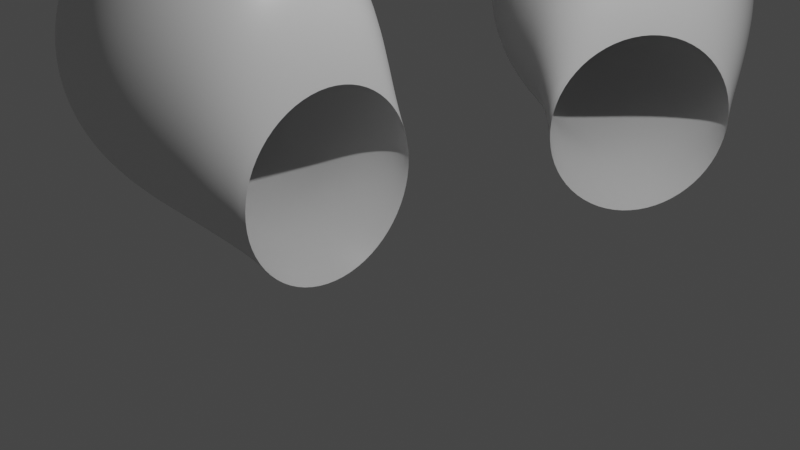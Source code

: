 # Source: tattahs.blend  (saved by Blender 2.83.15; exported with 4.5.12 LTS)
import bpy
from mathutils import Matrix  # noqa: F401  (used for matrix-valued properties, if any)

bpy.ops.wm.read_factory_settings(use_empty=True)
scene = bpy.context.scene
scene.name = 'Scene'

# ---- collections
col_collection = bpy.data.collections.new('Collection'); scene.collection.children.link(col_collection)
col_tattahs = bpy.data.collections.new('Tattahs'); scene.collection.children.link(col_tattahs)

# ---- materials (node trees are filled in below, after node groups)
mat_material = bpy.data.materials.new('Material')
mat_material.alpha_threshold = 0.0
mat_material.use_transparent_shadow = False
mat_material.line_color = (0.0, 0.0, 0.0, 1.0)

# ---- material node trees
mat_material.use_nodes = True; mat_material.node_tree.nodes.clear()
_N = mat_material.node_tree.nodes; _L = mat_material.node_tree.links
n0 = _N.new('ShaderNodeOutputMaterial'); n0.name = 'Material Output'; n0.location = (300, 300)
n1 = _N.new('ShaderNodeBsdfPrincipled'); n1.name = 'Principled BSDF'; n1.location = (10, 300)
n1.distribution = 'GGX'
n1.subsurface_method = 'BURLEY'
n1.inputs[2].default_value = 0.4
n1.inputs[3].default_value = 1.45
n1.inputs[27].default_value = (0.0, 0.0, 0.0, 1.0)
n1.inputs[28].default_value = 1.0
_L.new(n1.outputs[0], n0.inputs[0])
n0.is_active_output = True

# ---- world
world_world = bpy.data.worlds.new('World'); scene.world = world_world
world_world.use_nodes = True; world_world.node_tree.nodes.clear()
_N = world_world.node_tree.nodes; _L = world_world.node_tree.links
n0 = _N.new('ShaderNodeOutputWorld'); n0.name = 'World Output'; n0.location = (300, 300)
n1 = _N.new('ShaderNodeBackground'); n1.name = 'Background'; n1.location = (10, 300)
n1.inputs[0].default_value = (0.05088, 0.05088, 0.05088, 1.0)
_L.new(n1.outputs[0], n0.inputs[0])
n0.is_active_output = True
world_world.color = (0.05088, 0.05088, 0.05088)
world_world.use_sun_shadow = False
world_world.sun_shadow_jitter_overblur = 0.0

# ---- cameras
cam_camera = bpy.data.cameras.new('Camera')
cam_camera.clip_end = 100.0
cam_camera.ortho_scale = 7.314

# ---- lights
light_light = bpy.data.lights.new('Light', 'POINT')
light_light.transmission_factor = 0.0
light_light.energy = 1000.0
light_light.shadow_soft_size = 0.1
light_light.shadow_maximum_resolution = 0.006
light_light.use_absolute_resolution = True

# ---- meshes
me_cube = bpy.data.meshes.new('Cube')
me_cube.from_pydata([(-1.701, 1.28, 0.8367), (-1.771, 1.124, 0.2263), (-1.849, -0.7459, -0.7063), (-1.874, -0.1948, -0.805), (-1.041, 0.8054, 0.8343), (-1.041, 0.8282, -0.82), (-1.043, -0.849, 0.8115), (-1.043, -0.8261, -0.8428), (-1.041, 0.4522, -1.079), (-1.042, 0.005746, -1.174), (-1.043, -0.4431, -1.091), (-1.041, 1.077, -0.437), (-1.041, 1.159, 0.01189), (-1.041, 1.064, 0.4583), (-1.043, -0.4729, 1.07), (-1.042, -0.02652, 1.166), (-1.042, 0.4224, 1.083), (-1.044, -1.097, 0.4285), (-1.044, -1.18, -0.02037), (-1.044, -1.085, -0.4668), (-1.86, 0.3451, -0.6496), (-1.793, -1.208, -0.365), (-1.519, -1.225, 1.961), (-1.823, 0.7985, -0.2866), (-1.528, 0.939, 2.051), (-1.615, 1.223, 1.476), (-1.462, -0.7551, 2.385), (-1.436, -0.1607, 2.57), (-1.46, 0.449, 2.449), (-1.584, -1.52, 1.392), (-1.653, -1.617, 0.7635), (-1.724, -1.51, 0.1521), (-2.826, 1.485, 1.188), (-2.785, 1.33, 0.4971), (-2.751, -0.8625, -0.477), (-2.746, -0.2262, -0.5932), (-2.747, 0.4066, -0.4554), (-2.761, -1.419, -0.1178), (-2.901, -1.554, 2.51), (-2.758, 0.9515, -0.07632), (-2.924, 1.035, 2.541), (-2.876, 1.388, 1.903), (-2.941, -0.9774, 2.974), (-2.963, -0.2612, 3.148), (-2.957, 0.4559, 2.99), (-2.855, -1.903, 1.859), (-2.813, -1.988, 1.134), (-2.781, -1.815, 0.4439), (-3.994, 0.974, 1.018), (-3.934, 0.8899, 0.5276), (-3.844, -0.7001, -0.1896), (-3.835, -0.229, -0.2842), (-3.849, 0.2407, -0.1799), (-3.875, -1.097, 0.08735), (-4.101, -1.121, 1.89), (-3.883, 0.6333, 0.1069), (-4.11, 0.6078, 1.916), (-4.056, 0.876, 1.504), (-4.142, -0.7309, 2.175), (-4.158, -0.263, 2.281), (-4.147, 0.2082, 2.19), (-4.045, -1.376, 1.471), (-3.982, -1.459, 0.9842), (-3.923, -1.362, 0.4994), (-1.292, -0.9406, -0.657), (-1.536, -1.081, -0.5012), (-1.248, -1.2, -0.2393), (-1.467, -1.355, -0.03025), (-1.203, -1.28, 0.2532), (-1.397, -1.441, 0.5233), (-1.167, -1.177, 0.7445), (-1.334, -1.333, 1.081), (-1.14, -0.9134, 1.166), (-1.278, -1.05, 1.571), (-1.118, -0.5265, 1.458), (-1.231, -0.627, 1.921), (-1.106, -0.06845, 1.572), (-1.206, -0.114, 2.067), (-1.11, 0.3948, 1.487), (-1.22, 0.4089, 1.97), (-1.132, 0.7936, 1.215), (-1.271, 0.8494, 1.646), (-1.174, 1.066, 0.7999), (-1.352, 1.132, 1.157), (-1.236, 1.158, 0.3056), (-1.446, 1.208, 0.5908), (-1.288, 1.049, -0.1854), (-1.523, 1.072, 0.03934), (-1.319, 0.7763, -0.6004), (-1.573, 0.7712, -0.425), (-1.337, 0.3871, -0.8894), (-1.605, 0.3528, -0.7544), (-1.341, -0.07359, -1.01), (-1.614, -0.1445, -0.8978), (-1.589, -0.6534, -0.8108), (-1.326, -0.5425, -0.9297), (-4.4, -0.2665, 1.937), (-4.391, 0.1093, 1.864), (-4.365, 0.4304, 1.648), (-4.322, 0.647, 1.319), (-4.274, 0.7308, 0.928), (-4.226, 0.6676, 0.5303), (-4.187, 0.4649, 0.1842), (-4.159, 0.1457, -0.05266), (-4.148, -0.2391, -0.141), (-4.153, -0.6261, -0.06287), (-4.177, -0.9509, 0.1653), (-4.214, -1.162, 0.5056), (-4.261, -1.235, 0.9011), (-4.31, -1.162, 1.294), (-4.356, -0.9548, 1.629), (-4.387, -0.64, 1.854), (-1.85, -0.2044, 2.97), (-2.396, -0.2407, 3.17), (-1.875, 0.4864, 2.822), (-2.408, 0.4894, 3.007), (-1.92, 1.025, 2.361), (-2.41, 1.064, 2.53), (-1.971, 1.323, 1.718), (-2.404, 1.393, 1.866), (-2.017, 1.377, 1.021), (-2.396, 1.467, 1.14), (-2.056, 1.212, 0.3607), (-2.393, 1.302, 0.4488), (-2.092, 0.8606, -0.1912), (-2.401, 0.9282, -0.126), (-2.124, 0.3657, -0.5734), (-2.416, 0.3956, -0.5125), (-2.139, -0.2195, -0.7281), (-2.425, -0.2267, -0.659), (-2.419, -0.855, -0.5449), (-2.122, -0.8134, -0.6198), (-2.077, -1.319, -0.26), (-2.398, -1.4, -0.1805), (-2.023, -1.66, 0.2906), (-2.376, -1.781, 0.3868), (-1.972, -1.798, 0.9513), (-2.363, -1.945, 1.079), (-1.925, -1.712, 1.642), (-2.359, -1.864, 1.808), (-1.884, -1.401, 2.278), (-2.365, -1.529, 2.476), (-1.855, -0.8802, 2.761), (-2.379, -0.9634, 2.97), (-3.463, -0.2659, 2.959), (-3.852, -0.263, 2.662), (-3.446, 0.3972, 2.819), (-3.836, 0.3161, 2.546), (-3.398, 0.9443, 2.419), (-3.79, 0.8023, 2.205), (-3.331, 1.293, 1.836), (-3.724, 1.122, 1.698), (-3.259, 1.402, 1.168), (-3.65, 1.231, 1.107), (-3.193, 1.265, 0.5147), (-3.58, 1.119, 0.5188), (-3.142, 0.9075, -0.03165), (-3.521, 0.8046, 0.02072), (-3.11, 0.3854, -0.3935), (-3.482, 0.3335, -0.3134), (-3.1, -0.2235, -0.5235), (-3.468, -0.2224, -0.4338), (-3.481, -0.7794, -0.3243), (-3.112, -0.8345, -0.4085), (-3.145, -1.365, -0.06304), (-3.519, -1.255, -0.002782), (-3.195, -1.739, 0.4704), (-3.576, -1.582, 0.4836), (-3.26, -1.898, 1.121), (-3.647, -1.71, 1.065), (-3.33, -1.808, 1.796), (-3.721, -1.619, 1.658), (-3.396, -1.472, 2.392), (-3.788, -1.316, 2.175), (-3.444, -0.9286, 2.807), (-3.835, -0.8391, 2.53), (-4.849, 0.09347, 1.171), (-4.875, -0.3032, 1.32), (-4.857, -0.6903, 1.147), (-4.794, 0.2674, 0.7881), (-4.743, 0.1167, 0.3946), (-4.725, -0.2704, 0.2215), (-4.751, -0.6671, 0.3702), (-4.805, -0.841, 0.7534), (-5.011, -0.1116, 0.6973), (-5.009, -0.3363, 0.7046), (-5.086, -0.3378, 0.7081), (-4.998, -0.5479, 0.698), (-4.932, -0.03081, 1.031), (-4.849, -0.01594, 0.4405), (-4.941, -0.6268, 1.015), (-4.858, -0.612, 0.4242), (-4.583, -0.2696, 1.612), (-4.579, 0.01819, 1.559), (-4.557, 0.2632, 1.396), (-4.526, 0.4297, 1.146), (-4.488, 0.4934, 0.8461), (-4.455, 0.4504, 0.5386), (-4.425, 0.2969, 0.2708), (-4.406, 0.05124, 0.08629), (-4.397, -0.2488, 0.01924), (-4.457, -0.7845, 0.2683), (-4.403, -0.5512, 0.07623), (-4.519, -0.9954, 0.8185), (-4.42, -0.8032, 0.2532), (-4.588, -0.7842, 1.359), (-4.448, -0.965, 0.5175), (-4.433, -0.2462, 0.04445), (-4.482, -1.016, 0.8251), (-4.616, -0.2688, 1.583), (-4.521, -0.9594, 1.128), (-4.46, 0.2832, 0.2869), (-4.553, -0.7981, 1.383), (-4.589, 0.2517, 1.374), (-4.521, 0.4768, 0.8417), (-4.577, -0.5563, 1.552), (-4.889, 0.1001, 0.739), (-4.901, -0.7428, 0.716), (-4.984, -0.313, 0.7086), (-4.954, -0.3319, 1.145), (-4.836, -0.3109, 0.3101), (-4.989, -0.4745, 0.5518), (-5.044, -0.1773, 0.8417), (-5.043, -0.4826, 0.835), (-5.067, -0.3278, 0.886), (-4.992, -0.3205, 0.5127), (-4.991, -0.1659, 0.5563), (-4.987, -0.03689, 0.7123), (-5.055, -0.1802, 0.6831), (-4.981, -0.612, 0.7034), (-5.053, -0.4632, 0.6843), (-5.073, -0.1911, 0.7997), (-5.021, -0.1274, 0.9137), (-5.027, -0.1799, 0.5634), (-4.956, -0.1144, 0.5143), (-5.076, -0.4591, 0.7958), (-5.024, -0.5321, 0.8993), (-5.027, -0.4551, 0.5639), (-4.956, -0.5219, 0.504), (-5.037, -0.3322, 0.9898), (-5.102, -0.319, 0.8084), (-4.942, -0.3141, 0.4293), (-5.044, -0.3143, 0.544), (-4.823, 0.2189, 0.9969), (-4.766, 0.2315, 0.5766), (-4.867, -0.08988, 1.285), (-4.729, -0.05959, 0.27), (-4.871, -0.5141, 1.272), (-4.834, -0.8051, 0.9649), (-4.733, -0.4838, 0.2567), (-4.776, -0.7926, 0.5446), (-4.912, 0.06396, 0.8979), (-4.867, 0.07201, 0.5784), (-4.923, -0.7148, 0.8766), (-4.879, -0.7067, 0.5571), (-4.558, 0.4145, 1.132), (-4.488, 0.4336, 0.5449), (-4.611, 0.01219, 1.532), (-4.441, 0.04443, 0.1094), (-4.61, -0.5486, 1.524), (-4.557, -0.941, 1.112), (-4.439, -0.5392, 0.09888), (-4.486, -0.9434, 0.5221), (-5.029, -0.1279, 0.7773), (-4.991, -0.2386, 0.5263), (-5.061, -0.4111, 0.8718), (-4.952, -0.4924, 1.109), (-4.947, -0.1698, 1.118), (-4.843, -0.473, 0.3374), (-4.838, -0.1504, 0.3462), (-4.993, -0.5283, 0.6166), (-5.002, -0.1213, 0.6178), (-5.022, -0.532, 0.7721), (-5.059, -0.2461, 0.8761), (-4.991, -0.4048, 0.5229), (-4.946, -0.205, 0.453), (-5.039, -0.2361, 0.5497), (-5.094, -0.3988, 0.8031), (-5.034, -0.4414, 0.964), (-5.093, -0.2433, 0.8058), (-5.033, -0.222, 0.9718), (-4.946, -0.4253, 0.4464), (-5.038, -0.3947, 0.5505), (-4.969, -0.589, 0.5963), (-5.046, -0.4823, 0.6088), (-5.074, -0.4815, 0.7463), (-5.004, -0.5932, 0.8052), (-5.075, -0.1638, 0.7497), (-5.005, -0.06084, 0.8214), (-5.048, -0.1556, 0.606), (-4.973, -0.05561, 0.607), (-5.067, -0.2534, 0.6732), (-5.115, -0.3196, 0.6902), (-5.068, -0.2514, 0.6893), (-5.111, -0.318, 0.6248), (-5.066, -0.3906, 0.6752), (-5.064, -0.3837, 0.689), (-5.078, -0.2282, 0.6011), (-5.103, -0.4016, 0.7354), (-5.076, -0.4058, 0.6037), (-5.106, -0.2293, 0.7378)], [], [(2, 3, 93, 94), (3, 20, 91, 93), (20, 23, 89, 91), (23, 1, 87, 89), (1, 0, 85, 87), (0, 25, 83, 85), (25, 24, 81, 83), (24, 28, 79, 81), (28, 27, 77, 79), (27, 26, 75, 77), (26, 22, 73, 75), (22, 29, 71, 73), (29, 30, 69, 71), (30, 31, 67, 69), (31, 21, 65, 67), (21, 2, 94, 65), (34, 35, 129, 130), (35, 36, 127, 129), (36, 39, 125, 127), (39, 33, 123, 125), (33, 32, 121, 123), (32, 41, 119, 121), (41, 40, 117, 119), (40, 44, 115, 117), (44, 43, 113, 115), (43, 42, 143, 113), (42, 38, 141, 143), (38, 45, 139, 141), (45, 46, 137, 139), (46, 47, 135, 137), (47, 37, 133, 135), (37, 34, 130, 133), (50, 51, 161, 162), (51, 52, 159, 161), (52, 55, 157, 159), (55, 49, 155, 157), (49, 48, 153, 155), (48, 57, 151, 153), (57, 56, 149, 151), (56, 60, 147, 149), (60, 59, 145, 147), (59, 58, 175, 145), (58, 54, 173, 175), (54, 61, 171, 173), (61, 62, 169, 171), (62, 63, 167, 169), (63, 53, 165, 167), (53, 50, 162, 165), (204, 202, 105, 106), (202, 200, 104, 105), (200, 199, 103, 104), (199, 198, 102, 103), (198, 197, 101, 102), (197, 196, 100, 101), (196, 195, 99, 100), (195, 194, 98, 99), (194, 193, 97, 98), (193, 192, 96, 97), (215, 212, 110, 111), (212, 210, 109, 110), (210, 208, 108, 109), (208, 206, 107, 108), (206, 204, 106, 107), (67, 65, 64, 66), (66, 64, 7, 19), (69, 67, 66, 68), (68, 66, 19, 18), (71, 69, 68, 70), (70, 68, 18, 17), (73, 71, 70, 72), (72, 70, 17, 6), (75, 73, 72, 74), (74, 72, 6, 14), (77, 75, 74, 76), (76, 74, 14, 15), (79, 77, 76, 78), (78, 76, 15, 16), (81, 79, 78, 80), (80, 78, 16, 4), (83, 81, 80, 82), (82, 80, 4, 13), (85, 83, 82, 84), (84, 82, 13, 12), (87, 85, 84, 86), (86, 84, 12, 11), (89, 87, 86, 88), (88, 86, 11, 5), (91, 89, 88, 90), (90, 88, 5, 8), (93, 91, 90, 92), (92, 90, 8, 9), (94, 93, 92, 95), (95, 92, 9, 10), (65, 94, 95, 64), (64, 95, 10, 7), (97, 96, 59, 60), (98, 97, 60, 56), (99, 98, 56, 57), (100, 99, 57, 48), (101, 100, 48, 49), (102, 101, 49, 55), (103, 102, 55, 52), (104, 103, 52, 51), (105, 104, 51, 50), (106, 105, 50, 53), (107, 106, 53, 63), (108, 107, 63, 62), (109, 108, 62, 61), (110, 109, 61, 54), (96, 111, 58, 59), (111, 110, 54, 58), (115, 113, 112, 114), (114, 112, 27, 28), (117, 115, 114, 116), (116, 114, 28, 24), (119, 117, 116, 118), (118, 116, 24, 25), (121, 119, 118, 120), (120, 118, 25, 0), (123, 121, 120, 122), (122, 120, 0, 1), (125, 123, 122, 124), (124, 122, 1, 23), (127, 125, 124, 126), (126, 124, 23, 20), (129, 127, 126, 128), (128, 126, 20, 3), (130, 129, 128, 131), (131, 128, 3, 2), (133, 130, 131, 132), (132, 131, 2, 21), (135, 133, 132, 134), (134, 132, 21, 31), (137, 135, 134, 136), (136, 134, 31, 30), (139, 137, 136, 138), (138, 136, 30, 29), (141, 139, 138, 140), (140, 138, 29, 22), (113, 143, 142, 112), (112, 142, 26, 27), (143, 141, 140, 142), (142, 140, 22, 26), (147, 145, 144, 146), (146, 144, 43, 44), (149, 147, 146, 148), (148, 146, 44, 40), (151, 149, 148, 150), (150, 148, 40, 41), (153, 151, 150, 152), (152, 150, 41, 32), (155, 153, 152, 154), (154, 152, 32, 33), (157, 155, 154, 156), (156, 154, 33, 39), (159, 157, 156, 158), (158, 156, 39, 36), (161, 159, 158, 160), (160, 158, 36, 35), (162, 161, 160, 163), (163, 160, 35, 34), (165, 162, 163, 164), (164, 163, 34, 37), (167, 165, 164, 166), (166, 164, 37, 47), (169, 167, 166, 168), (168, 166, 47, 46), (171, 169, 168, 170), (170, 168, 46, 45), (173, 171, 170, 172), (172, 170, 45, 38), (145, 175, 174, 144), (144, 174, 42, 43), (175, 173, 172, 174), (174, 172, 38, 42), (250, 183, 217, 254), (243, 179, 216, 251), (185, 293, 228, 218), (251, 216, 227, 288), (248, 178, 190, 253), (244, 180, 189, 252), (243, 176, 213, 255), (244, 179, 214, 256), (245, 177, 209, 257), (246, 180, 211, 258), (247, 178, 205, 259), (248, 183, 203, 260), (249, 181, 207, 261), (250, 182, 201, 262), (192, 215, 111, 96), (252, 189, 234, 290), (283, 254, 217, 229), (247, 177, 219, 266), (300, 287, 228, 293), (245, 176, 188, 267), (267, 188, 232, 280), (299, 284, 230, 295), (298, 292, 185, 296), (249, 182, 191, 268), (246, 181, 220, 269), (289, 228, 184, 271), (266, 219, 239, 278), (268, 191, 238, 281), (269, 220, 241, 275), (253, 190, 236, 286), (185, 218, 230, 296), (297, 276, 242, 294), (186, 295, 230, 218), (264, 225, 242, 276), (265, 223, 236, 278), (273, 224, 239, 280), (274, 221, 237, 282), (270, 187, 230, 284), (272, 187, 229, 286), (263, 222, 232, 288), (271, 184, 227, 290), (186, 218, 228, 291), (287, 231, 222, 263), (285, 230, 187, 272), (283, 229, 187, 270), (281, 238, 221, 274), (279, 240, 224, 273), (277, 235, 223, 265), (275, 241, 225, 264), (234, 275, 264, 226), (240, 277, 265, 224), (231, 279, 273, 222), (241, 281, 274, 225), (238, 283, 270, 221), (235, 285, 272, 223), (228, 287, 263, 184), (226, 271, 290, 234), (184, 263, 288, 227), (223, 272, 286, 236), (221, 270, 284, 237), (225, 274, 282, 242), (222, 273, 280, 232), (224, 265, 278, 239), (226, 264, 276, 233), (291, 297, 294, 186), (228, 289, 297, 291), (289, 233, 276, 297), (217, 253, 286, 229), (189, 269, 275, 234), (220, 268, 281, 241), (190, 266, 278, 236), (233, 289, 271, 226), (180, 246, 269, 189), (181, 249, 268, 220), (285, 298, 296, 230), (235, 277, 298, 285), (277, 240, 292, 298), (294, 299, 295, 186), (242, 282, 299, 294), (282, 237, 284, 299), (219, 267, 280, 239), (177, 245, 267, 219), (292, 300, 293, 185), (240, 279, 300, 292), (279, 231, 287, 300), (178, 247, 266, 190), (238, 191, 254, 283), (216, 252, 290, 227), (183, 250, 262, 203), (182, 249, 261, 201), (178, 248, 260, 205), (177, 247, 259, 209), (181, 246, 258, 207), (176, 245, 257, 213), (180, 244, 256, 211), (179, 243, 255, 214), (179, 244, 252, 216), (183, 248, 253, 217), (188, 251, 288, 232), (176, 243, 251, 188), (182, 250, 254, 191), (257, 209, 192, 193), (213, 257, 193, 194), (255, 213, 194, 195), (214, 255, 195, 196), (256, 214, 196, 197), (211, 256, 197, 198), (258, 211, 198, 199), (207, 258, 199, 200), (261, 207, 200, 202), (201, 261, 202, 204), (262, 201, 204, 206), (203, 262, 206, 208), (260, 203, 208, 210), (205, 260, 210, 212), (259, 205, 212, 215), (209, 259, 215, 192)])
me_cube.polygons.foreach_set('use_smooth', [True] * 292)
_uv = me_cube.uv_layers.new(name='UVMap')
_uv.uv.foreach_set('vector', [0.0, 0.0, 0.0, 0.0, 0.0, 0.0, 0.0, 0.0, 0.0, 0.0, 0.0, 0.0, 0.0, 0.0, 0.0, 0.0, 0.0, 0.0, 0.0, 0.0, 0.0, 0.0, 0.0, 0.0, 0.0, 0.0, 0.0, 0.0, 0.0, 0.0, 0.0, 0.0, 0.0, 0.0, 0.0, 0.0, 0.0, 0.0, 0.0, 0.0, 0.0, 0.0, 0.0, 0.0, 0.0, 0.0, 0.0, 0.0, 0.0, 0.0, 0.0, 0.0, 0.0, 0.0, 0.0, 0.0, 0.0, 0.0, 0.0, 0.0, 0.0, 0.0, 0.0, 0.0, 0.0, 0.0, 0.0, 0.0, 0.0, 0.0, 0.0, 0.0, 0.0, 0.0, 0.0, 0.0, 0.0, 0.0, 0.0, 0.0, 0.0, 0.0, 0.0, 0.0, 0.0, 0.0, 0.0, 0.0, 0.0, 0.0, 0.0, 0.0, 0.0, 0.0, 0.0, 0.0, 0.0, 0.0, 0.0, 0.0, 0.0, 0.0, 0.0, 0.0, 0.0, 0.0, 0.0, 0.0, 0.0, 0.0, 0.0, 0.0, 0.0, 0.0, 0.0, 0.0, 0.0, 0.0, 0.0, 0.0, 0.0, 0.0, 0.0, 0.0, 0.0, 0.0, 0.0, 0.0, 0.0, 0.0, 0.0, 0.0, 0.0, 0.0, 0.0, 0.0, 0.0, 0.0, 0.0, 0.0, 0.0, 0.0, 0.0, 0.0, 0.0, 0.0, 0.0, 0.0, 0.0, 0.0, 0.0, 0.0, 0.0, 0.0, 0.0, 0.0, 0.0, 0.0, 0.0, 0.0, 0.0, 0.0, 0.0, 0.0, 0.0, 0.0, 0.0, 0.0, 0.0, 0.0, 0.0, 0.0, 0.0, 0.0, 0.0, 0.0, 0.0, 0.0, 0.0, 0.0, 0.0, 0.0, 0.0, 0.0, 0.0, 0.0, 0.0, 0.0, 0.0, 0.0, 0.0, 0.0, 0.0, 0.0, 0.0, 0.0, 0.0, 0.0, 0.0, 0.0, 0.0, 0.0, 0.0, 0.0, 0.0, 0.0, 0.0, 0.0, 0.0, 0.0, 0.0, 0.0, 0.0, 0.0, 0.0, 0.0, 0.0, 0.0, 0.0, 0.0, 0.0, 0.0, 0.0, 0.0, 0.0, 0.0, 0.0, 0.0, 0.0, 0.0, 0.0, 0.0, 0.0, 0.0, 0.0, 0.0, 0.0, 0.0, 0.0, 0.0, 0.0, 0.0, 0.0, 0.0, 0.0, 0.0, 0.0, 0.0, 0.0, 0.0, 0.0, 0.0, 0.0, 0.0, 0.0, 0.0, 0.0, 0.0, 0.0, 0.0, 0.0, 0.0, 0.0, 0.0, 0.0, 0.0, 0.0, 0.0, 0.0, 0.0, 0.0, 0.0, 0.0, 0.0, 0.0, 0.0, 0.0, 0.0, 0.0, 0.0, 0.0, 0.0, 0.0, 0.0, 0.0, 0.0, 0.0, 0.0, 0.0, 0.0, 0.0, 0.0, 0.0, 0.0, 0.0, 0.0, 0.0, 0.0, 0.0, 0.0, 0.0, 0.0, 0.0, 0.0, 0.0, 0.0, 0.0, 0.0, 0.0, 0.0, 0.0, 0.0, 0.0, 0.0, 0.0, 0.0, 0.0, 0.0, 0.0, 0.0, 0.0, 0.0, 0.0, 0.0, 0.0, 0.0, 0.0, 0.0, 0.0, 0.0, 0.0, 0.0, 0.0, 0.0, 0.0, 0.0, 0.0, 0.0, 0.0, 0.0, 0.0, 0.0, 0.0, 0.0, 0.0, 0.0, 0.0, 0.0, 0.0, 0.0, 0.0, 0.0, 0.0, 0.0, 0.0, 0.0, 0.0, 0.0, 0.0, 0.0, 0.0, 0.0, 0.0, 0.0, 0.0, 0.0, 0.0, 0.0, 0.0, 0.0, 0.0, 0.0, 0.0, 0.0, 0.0, 0.0, 0.0, 0.0, 0.0, 0.0, 0.0, 0.0, 0.0, 0.0, 0.0, 0.0, 0.0, 0.0, 0.0, 0.0, 0.0, 0.0, 0.0, 0.0, 0.0, 0.0, 0.0, 0.0, 0.0, 0.0, 0.0, 0.0, 0.0, 0.0, 0.0, 0.0, 0.0, 0.0, 0.0, 0.0, 0.0, 0.0, 0.0, 0.0, 0.0, 0.0, 0.0, 0.0, 0.0, 0.0, 0.0, 0.0, 0.0, 0.0, 0.0, 0.0, 0.0, 0.0, 0.0, 0.0, 0.0, 0.0, 0.0, 0.0, 0.0, 0.0, 0.0, 0.0, 0.0, 0.0, 0.0, 0.0, 0.0, 0.0, 0.0, 0.0, 0.0, 0.0, 0.0, 0.0, 0.0, 0.0, 0.0, 0.0, 0.0, 0.0, 0.0, 0.0, 0.0, 0.0, 0.0, 0.0, 0.0, 0.0, 0.0, 0.0, 0.0, 0.0, 0.0, 0.0, 0.0, 0.0, 0.0, 0.0, 0.0, 0.0, 0.0, 0.0, 0.0, 0.0, 0.0, 0.0, 0.0, 0.0, 0.0, 0.0, 0.0, 0.0, 0.0, 0.0, 0.0, 0.0, 0.0, 0.0, 0.0, 0.0, 0.0, 0.0, 0.0, 0.0, 0.0, 0.0, 0.0, 0.0, 0.0, 0.0, 0.0, 0.0, 0.0, 0.0, 0.0, 0.0, 0.0, 0.0, 0.0, 0.0, 0.0, 0.0, 0.0, 0.0, 0.0, 0.0, 0.0, 0.0, 0.0, 0.0, 0.0, 0.0, 0.0, 0.0, 0.0, 0.0, 0.0, 0.0, 0.0, 0.0, 0.0, 0.0, 0.0, 0.0, 0.0, 0.0, 0.0, 0.0, 0.0, 0.0, 0.0, 0.0, 0.0, 0.0, 0.0, 0.0, 0.0, 0.0, 0.0, 0.0, 0.0, 0.0, 0.0, 0.0, 0.0, 0.0, 0.0, 0.0, 0.0, 0.0, 0.0, 0.0, 0.0, 0.0, 0.0, 0.0, 0.0, 0.0, 0.0, 0.0, 0.0, 0.0, 0.0, 0.0, 0.0, 0.0, 0.0, 0.0, 0.0, 0.0, 0.0, 0.0, 0.0, 0.0, 0.0, 0.0, 0.0, 0.0, 0.0, 0.0, 0.0, 0.0, 0.0, 0.0, 0.0, 0.0, 0.0, 0.0, 0.0, 0.0, 0.0, 0.0, 0.0, 0.0, 0.0, 0.0, 0.0, 0.0, 0.0, 0.0, 0.0, 0.0, 0.0, 0.0, 0.0, 0.0, 0.0, 0.0, 0.0, 0.0, 0.0, 0.0, 0.0, 0.0, 0.0, 0.0, 0.0, 0.0, 0.0, 0.0, 0.0, 0.0, 0.0, 0.0, 0.0, 0.0, 0.0, 0.0, 0.0, 0.0, 0.0, 0.0, 0.0, 0.0, 0.0, 0.0, 0.0, 0.0, 0.0, 0.0, 0.0, 0.0, 0.0, 0.0, 0.0, 0.0, 0.0, 0.0, 0.0, 0.0, 0.0, 0.0, 0.0, 0.0, 0.0, 0.0, 0.0, 0.0, 0.0, 0.0, 0.0, 0.0, 0.0, 0.0, 0.0, 0.0, 0.0, 0.0, 0.0, 0.0, 0.0, 0.0, 0.0, 0.0, 0.0, 0.0, 0.0, 0.0, 0.0, 0.0, 0.0, 0.0, 0.0, 0.0, 0.0, 0.0, 0.0, 0.0, 0.0, 0.0, 0.0, 0.0, 0.0, 0.0, 0.0, 0.0, 0.0, 0.0, 0.0, 0.0, 0.0, 0.0, 0.0, 0.0, 0.0, 0.0, 0.0, 0.0, 0.0, 0.0, 0.0, 0.0, 0.0, 0.0, 0.0, 0.0, 0.0, 0.0, 0.0, 0.0, 0.0, 0.0, 0.0, 0.0, 0.0, 0.0, 0.0, 0.0, 0.0, 0.0, 0.0, 0.0, 0.0, 0.0, 0.0, 0.0, 0.0, 0.0, 0.0, 0.0, 0.0, 0.0, 0.0, 0.0, 0.0, 0.0, 0.0, 0.0, 0.0, 0.0, 0.0, 0.0, 0.0, 0.0, 0.0, 0.0, 0.0, 0.0, 0.0, 0.0, 0.0, 0.0, 0.0, 0.0, 0.0, 0.0, 0.0, 0.0, 0.0, 0.0, 0.0, 0.0, 0.0, 0.0, 0.0, 0.0, 0.0, 0.0, 0.0, 0.0, 0.0, 0.0, 0.0, 0.0, 0.0, 0.0, 0.0, 0.0, 0.0, 0.0, 0.0, 0.0, 0.0, 0.0, 0.0, 0.0, 0.0, 0.0, 0.0, 0.0, 0.0, 0.0, 0.0, 0.0, 0.0, 0.0, 0.0, 0.0, 0.0, 0.0, 0.0, 0.0, 0.0, 0.0, 0.0, 0.0, 0.0, 0.0, 0.0, 0.0, 0.0, 0.0, 0.0, 0.0, 0.0, 0.0, 0.0, 0.0, 0.0, 0.0, 0.0, 0.0, 0.0, 0.0, 0.0, 0.0, 0.0, 0.0, 0.0, 0.0, 0.0, 0.0, 0.0, 0.0, 0.0, 0.0, 0.0, 0.0, 0.0, 0.0, 0.0, 0.0, 0.0, 0.0, 0.0, 0.0, 0.0, 0.0, 0.0, 0.0, 0.0, 0.0, 0.0, 0.0, 0.0, 0.0, 0.0, 0.0, 0.0, 0.0, 0.0, 0.0, 0.0, 0.0, 0.0, 0.0, 0.0, 0.0, 0.0, 0.0, 0.0, 0.0, 0.0, 0.0, 0.0, 0.0, 0.0, 0.0, 0.0, 0.0, 0.0, 0.0, 0.0, 0.0, 0.0, 0.0, 0.0, 0.0, 0.0, 0.0, 0.0, 0.0, 0.0, 0.0, 0.0, 0.0, 0.0, 0.0, 0.0, 0.0, 0.0, 0.0, 0.0, 0.0, 0.0, 0.0, 0.0, 0.0, 0.0, 0.0, 0.0, 0.0, 0.0, 0.0, 0.0, 0.0, 0.0, 0.0, 0.0, 0.0, 0.0, 0.0, 0.0, 0.0, 0.0, 0.0, 0.0, 0.0, 0.0, 0.0, 0.0, 0.0, 0.0, 0.0, 0.0, 0.0, 0.0, 0.0, 0.0, 0.0, 0.0, 0.0, 0.0, 0.0, 0.0, 0.0, 0.0, 0.0, 0.0, 0.0, 0.0, 0.0, 0.0, 0.0, 0.0, 0.0, 0.0, 0.0, 0.0, 0.0, 0.0, 0.0, 0.0, 0.0, 0.0, 0.0, 0.0, 0.0, 0.0, 0.0, 0.0, 0.0, 0.0, 0.0, 0.0, 0.0, 0.0, 0.0, 0.0, 0.0, 0.0, 0.0, 0.0, 0.0, 0.0, 0.0, 0.0, 0.0, 0.0, 0.0, 0.0, 0.0, 0.0, 0.0, 0.0, 0.0, 0.0, 0.0, 0.0, 0.0, 0.0, 0.0, 0.0, 0.0, 0.0, 0.0, 0.0, 0.0, 0.0, 0.0, 0.0, 0.0, 0.0, 0.0, 0.0, 0.0, 0.0, 0.0, 0.0, 0.0, 0.0, 0.0, 0.0, 0.0, 0.0, 0.0, 0.0, 0.0, 0.0, 0.0, 0.0, 0.0, 0.0, 0.0, 0.0, 0.0, 0.0, 0.0, 0.0, 0.0, 0.0, 0.0, 0.0, 0.0, 0.0, 0.0, 0.0, 0.0, 0.0, 0.0, 0.0, 0.0, 0.0, 0.0, 0.0, 0.0, 0.0, 0.0, 0.0, 0.0, 0.0, 0.0, 0.0, 0.0, 0.0, 0.0, 0.0, 0.0, 0.0, 0.0, 0.0, 0.0, 0.0, 0.0, 0.0, 0.0, 0.0, 0.0, 0.0, 0.0, 0.0, 0.0, 0.0, 0.0, 0.0, 0.0, 0.0, 0.0, 0.0, 0.0, 0.0, 0.0, 0.0, 0.0, 0.0, 0.0, 0.0, 0.0, 0.0, 0.0, 0.0, 0.0, 0.0, 0.0, 0.0, 0.0, 0.0, 0.0, 0.0, 0.0, 0.0, 0.0, 0.0, 0.0, 0.0, 0.0, 0.0, 0.0, 0.0, 0.0, 0.0, 0.0, 0.0, 0.0, 0.0, 0.0, 0.0, 0.0, 0.0, 0.0, 0.0, 0.0, 0.0, 0.0, 0.0, 0.0, 0.0, 0.0, 0.0, 0.0, 0.0, 0.0, 0.0, 0.0, 0.0, 0.0, 0.0, 0.0, 0.0, 0.0, 0.0, 0.0, 0.0, 0.0, 0.0, 0.0, 0.0, 0.0, 0.0, 0.0, 0.0, 0.0, 0.0, 0.0, 0.0, 0.0, 0.0, 0.0, 0.0, 0.0, 0.0, 0.0, 0.0, 0.0, 0.0, 0.0, 0.0, 0.0, 0.0, 0.0, 0.0, 0.0, 0.0, 0.0, 0.0, 0.0, 0.0, 0.0, 0.0, 0.0, 0.0, 0.0, 0.0, 0.0, 0.0, 0.0, 0.0, 0.0, 0.0, 0.0, 0.0, 0.0, 0.0, 0.0, 0.0, 0.0, 0.0, 0.0, 0.0, 0.0, 0.0, 0.0, 0.0, 0.0, 0.0, 0.0, 0.0, 0.0, 0.0, 0.0, 0.0, 0.0, 0.0, 0.0, 0.0, 0.0, 0.0, 0.0, 0.0, 0.0, 0.0, 0.0, 0.0, 0.0, 0.0, 0.0, 0.0, 0.0, 0.0, 0.0, 0.0, 0.0, 0.0, 0.0, 0.0, 0.0, 0.0, 0.0, 0.0, 0.0, 0.0, 0.0, 0.0, 0.0, 0.0, 0.0, 0.0, 0.0, 0.0, 0.0, 0.0, 0.0, 0.0, 0.0, 0.0, 0.0, 0.0, 0.0, 0.0, 0.0, 0.0, 0.0, 0.0, 0.0, 0.0, 0.0, 0.0, 0.0, 0.0, 0.0, 0.0, 0.0, 0.0, 0.0, 0.0, 0.0, 0.0, 0.0, 0.0, 0.0, 0.0, 0.0, 0.0, 0.0, 0.0, 0.0, 0.0, 0.0, 0.0, 0.0, 0.0, 0.0, 0.0, 0.0, 0.0, 0.0, 0.0, 0.0, 0.0, 0.0, 0.0, 0.0, 0.0, 0.0, 0.0, 0.0, 0.0, 0.0, 0.0, 0.0, 0.0, 0.0, 0.0, 0.0, 0.0, 0.0, 0.0, 0.0, 0.0, 0.0, 0.0, 0.0, 0.0, 0.0, 0.0, 0.0, 0.0, 0.0, 0.0, 0.0, 0.0, 0.0, 0.0, 0.0, 0.0, 0.0, 0.0, 0.0, 0.0, 0.0, 0.0, 0.0, 0.0, 0.0, 0.0, 0.0, 0.0, 0.0, 0.0, 0.0, 0.0, 0.0, 0.0, 0.0, 0.0, 0.0, 0.0, 0.0, 0.0, 0.0, 0.0, 0.0, 0.0, 0.0, 0.0, 0.0, 0.0, 0.0, 0.0, 0.0, 0.0, 0.0, 0.0, 0.0, 0.0, 0.0, 0.0, 0.0, 0.0, 0.0, 0.0, 0.0, 0.0, 0.0, 0.0, 0.0, 0.0, 0.0, 0.0, 0.0, 0.0, 0.0, 0.0, 0.0, 0.0, 0.0, 0.0, 0.0, 0.0, 0.0, 0.0, 0.0, 0.0, 0.0, 0.0, 0.0, 0.0, 0.0, 0.0, 0.0, 0.0, 0.0, 0.0, 0.0, 0.0, 0.0, 0.0, 0.0, 0.0, 0.0, 0.0, 0.0, 0.0, 0.0, 0.0, 0.0, 0.0, 0.0, 0.0, 0.0, 0.0, 0.0, 0.0, 0.0, 0.0, 0.0, 0.0, 0.0, 0.0, 0.0, 0.0, 0.0, 0.0, 0.0, 0.0, 0.0, 0.0, 0.0, 0.0, 0.0, 0.0, 0.0, 0.0, 0.0, 0.0, 0.0, 0.0, 0.0, 0.0, 0.0, 0.0, 0.0, 0.0, 0.0, 0.0, 0.0, 0.0, 0.0, 0.0, 0.0, 0.0, 0.0, 0.0, 0.0, 0.0, 0.0, 0.0, 0.0, 0.0, 0.0, 0.0, 0.0, 0.0, 0.0, 0.0, 0.0, 0.0, 0.0, 0.0, 0.0, 0.0, 0.0, 0.0, 0.0, 0.0, 0.0, 0.0, 0.0, 0.0, 0.0, 0.0, 0.0, 0.0, 0.0, 0.0, 0.0, 0.0, 0.0, 0.0, 0.0, 0.0, 0.0, 0.0, 0.0, 0.0, 0.0, 0.0, 0.0, 0.0, 0.0, 0.0, 0.0, 0.0, 0.0, 0.0, 0.0, 0.0, 0.0, 0.0, 0.0, 0.0, 0.0, 0.0, 0.0, 0.0, 0.0, 0.0, 0.0, 0.0, 0.0, 0.0, 0.0, 0.0, 0.0, 0.0, 0.0, 0.0, 0.0, 0.0, 0.0, 0.0, 0.0, 0.0, 0.0, 0.0, 0.0, 0.0, 0.0, 0.0, 0.0, 0.0, 0.0, 0.0, 0.0, 0.0, 0.0, 0.0, 0.0, 0.0, 0.0, 0.0, 0.0, 0.0, 0.0, 0.0, 0.0, 0.0, 0.0, 0.0, 0.0, 0.0, 0.0, 0.0, 0.0, 0.0, 0.0, 0.0, 0.0, 0.0, 0.0, 0.0, 0.0, 0.0, 0.0, 0.0, 0.0, 0.0, 0.0, 0.0, 0.0, 0.0, 0.0, 0.0, 0.0, 0.0, 0.0, 0.0, 0.0, 0.0, 0.0, 0.0, 0.0, 0.0, 0.0, 0.0, 0.0, 0.0, 0.0, 0.0, 0.0, 0.0, 0.0, 0.0, 0.0, 0.0, 0.0, 0.0, 0.0, 0.0, 0.0, 0.0, 0.0, 0.0, 0.0, 0.0, 0.0, 0.0, 0.0, 0.0, 0.0, 0.0, 0.0, 0.0, 0.0, 0.0, 0.0, 0.0, 0.0, 0.0, 0.0, 0.0, 0.0, 0.0, 0.0, 0.0, 0.0, 0.0, 0.0, 0.0, 0.0, 0.0, 0.0, 0.0, 0.0, 0.0, 0.0, 0.0, 0.0, 0.0, 0.0, 0.0, 0.0, 0.0, 0.0, 0.0, 0.0, 0.0, 0.0, 0.0, 0.0, 0.0, 0.0, 0.0, 0.0, 0.0, 0.0, 0.0, 0.0, 0.0, 0.0, 0.0, 0.0, 0.0, 0.0, 0.0, 0.0, 0.0, 0.0, 0.0, 0.0, 0.0, 0.0, 0.0, 0.0, 0.0, 0.0, 0.0, 0.0, 0.0, 0.0, 0.0, 0.0, 0.0, 0.0, 0.0, 0.0, 0.0, 0.0, 0.0, 0.0, 0.0, 0.0, 0.0, 0.0, 0.0, 0.0, 0.0, 0.0, 0.0, 0.0, 0.0, 0.0, 0.0, 0.0, 0.0, 0.0, 0.0, 0.0, 0.0, 0.0, 0.0, 0.0, 0.0, 0.0, 0.0, 0.0, 0.0, 0.0, 0.0, 0.0, 0.0, 0.0, 0.0, 0.0, 0.0, 0.0, 0.0, 0.0, 0.0, 0.0, 0.0, 0.0, 0.0, 0.0, 0.0, 0.0, 0.0, 0.0, 0.0, 0.0, 0.0, 0.0, 0.0, 0.0, 0.0, 0.0, 0.0, 0.0, 0.0, 0.0, 0.0, 0.0, 0.0, 0.0, 0.0, 0.0, 0.0, 0.0, 0.0, 0.0, 0.0, 0.0, 0.0, 0.0, 0.0, 0.0, 0.0, 0.0, 0.0, 0.0, 0.0, 0.0, 0.0, 0.0, 0.0, 0.0, 0.0, 0.0, 0.0, 0.0, 0.0, 0.0, 0.0, 0.0, 0.0, 0.0, 0.0, 0.0, 0.0, 0.0, 0.0, 0.0, 0.0, 0.0, 0.0, 0.0, 0.0, 0.0, 0.0, 0.0, 0.0, 0.0, 0.0, 0.0, 0.0, 0.0, 0.0, 0.0, 0.0, 0.0, 0.0, 0.0, 0.0, 0.0, 0.0, 0.0, 0.0, 0.0, 0.0, 0.0, 0.0, 0.0, 0.0, 0.0, 0.0, 0.0, 0.0, 0.0, 0.0, 0.0, 0.0, 0.0, 0.0, 0.0, 0.0, 0.0, 0.0, 0.0, 0.0, 0.0, 0.0, 0.0, 0.0, 0.0, 0.0, 0.0, 0.0, 0.0, 0.0, 0.0, 0.0, 0.0, 0.0, 0.0, 0.0, 0.0, 0.0, 0.0, 0.0, 0.0, 0.0, 0.0, 0.0, 0.0, 0.0, 0.0, 0.0, 0.0, 0.0, 0.0, 0.0, 0.0, 0.0, 0.0, 0.0, 0.0, 0.0, 0.0, 0.0, 0.0, 0.0, 0.0, 0.0, 0.0, 0.0, 0.0, 0.0, 0.0, 0.0, 0.0, 0.0, 0.0, 0.0, 0.0, 0.0, 0.0, 0.0, 0.0, 0.0, 0.0, 0.0, 0.0, 0.0, 0.0, 0.0, 0.0, 0.0, 0.0, 0.0, 0.0, 0.0, 0.0, 0.0, 0.0, 0.0, 0.0, 0.0, 0.0, 0.0, 0.0, 0.0, 0.0, 0.0, 0.0, 0.0, 0.0, 0.0, 0.0, 0.0, 0.0, 0.0, 0.0, 0.0, 0.0, 0.0, 0.0, 0.0, 0.0, 0.0, 0.0, 0.0, 0.0, 0.0, 0.0, 0.0, 0.0, 0.0, 0.0, 0.0, 0.0, 0.0, 0.0, 0.0, 0.0, 0.0, 0.0, 0.0, 0.0, 0.0, 0.0, 0.0, 0.0, 0.0, 0.0, 0.0, 0.0, 0.0, 0.0, 0.0, 0.0, 0.0, 0.0, 0.0, 0.0, 0.0, 0.0, 0.0, 0.0, 0.0, 0.0, 0.0, 0.0, 0.0, 0.0, 0.0, 0.0, 0.0, 0.0, 0.0, 0.0, 0.0, 0.0, 0.0, 0.0, 0.0, 0.0, 0.0, 0.0, 0.0, 0.0, 0.0, 0.0, 0.0, 0.0, 0.0, 0.0, 0.0, 0.0, 0.0, 0.0, 0.0, 0.0, 0.0, 0.0, 0.0, 0.0, 0.0, 0.0, 0.0, 0.0, 0.0, 0.0, 0.0, 0.0, 0.0, 0.0, 0.0, 0.0, 0.0, 0.0, 0.0, 0.0, 0.0, 0.0, 0.0, 0.0, 0.0, 0.0, 0.0, 0.0, 0.0, 0.0, 0.0, 0.0, 0.0, 0.0, 0.0, 0.0, 0.0, 0.0, 0.0, 0.0, 0.0, 0.0, 0.0, 0.0, 0.0, 0.0, 0.0, 0.0, 0.0, 0.0, 0.0, 0.0, 0.0, 0.0, 0.0, 0.0, 0.0, 0.0, 0.0, 0.0, 0.0, 0.0, 0.0, 0.0, 0.0, 0.0, 0.0, 0.0, 0.0, 0.0, 0.0, 0.0, 0.0, 0.0, 0.0, 0.0, 0.0, 0.0, 0.0, 0.0, 0.0, 0.0, 0.0, 0.0, 0.0, 0.0, 0.0, 0.0, 0.0, 0.0, 0.0, 0.0, 0.0, 0.0, 0.0, 0.0, 0.0, 0.0, 0.0, 0.0, 0.0, 0.0, 0.0, 0.0, 0.0, 0.0, 0.0, 0.0, 0.0, 0.0, 0.0, 0.0, 0.0, 0.0, 0.0, 0.0, 0.0, 0.0, 0.0, 0.0, 0.0, 0.0, 0.0, 0.0, 0.0, 0.0, 0.0, 0.0, 0.0, 0.0, 0.0, 0.0, 0.0, 0.0, 0.0, 0.0, 0.0, 0.0, 0.0, 0.0, 0.0, 0.0, 0.0, 0.0, 0.0, 0.0, 0.0, 0.0, 0.0, 0.0, 0.0, 0.0, 0.0, 0.0, 0.0, 0.0, 0.0, 0.0, 0.0, 0.0, 0.0, 0.0, 0.0, 0.0, 0.0, 0.0, 0.0, 0.0, 0.0, 0.0, 0.0, 0.0, 0.0, 0.0, 0.0, 0.0, 0.0, 0.0, 0.0, 0.0, 0.0, 0.0, 0.0, 0.0, 0.0, 0.0, 0.0, 0.0, 0.0, 0.0, 0.0, 0.0, 0.0, 0.0, 0.0, 0.0, 0.0, 0.0, 0.0, 0.0, 0.0, 0.0, 0.0, 0.0, 0.0, 0.0, 0.0, 0.0, 0.0, 0.0, 0.0, 0.0, 0.0, 0.0, 0.0, 0.0, 0.0, 0.0, 0.0, 0.0, 0.0, 0.0, 0.0, 0.0, 0.0, 0.0, 0.0, 0.0, 0.0, 0.0, 0.0, 0.0, 0.0, 0.0, 0.0, 0.0, 0.0, 0.0, 0.0, 0.0, 0.0, 0.0, 0.0, 0.0, 0.0, 0.0, 0.0, 0.0, 0.0, 0.0, 0.0, 0.0, 0.0, 0.0, 0.0, 0.0, 0.0, 0.0])
me_cube.materials.append(mat_material)
me_cube.use_remesh_preserve_volume = False
me_cube.use_remesh_preserve_attributes = False
me_cube.use_mirror_vertex_groups = False
me_cube.update()

# ---- objects
ob_light = bpy.data.objects.new('Light', light_light)
ob_camera = bpy.data.objects.new('Camera', cam_camera)
ob_tattahs = bpy.data.objects.new('Tattahs', me_cube)
ob_tattahs_empty = bpy.data.objects.new('Tattahs.Empty', None)

# ---- transforms, parenting, visibility, modifiers, constraints
ob_light.location = (4.076, 1.005, 5.904)
ob_light.rotation_euler = (0.6503, 0.05522, 1.866)
ob_light.lock_rotations_4d = False
ob_light.empty_display_type = 'ARROWS'
ob_light.color = (0.0, 0.0, 0.0, 0.0)
ob_light.lineart.crease_threshold = 0.0
ob_camera.location = (7.359, -6.926, 4.958)
ob_camera.rotation_euler = (1.109, 0.0, 0.8149)
ob_camera.lock_rotations_4d = False
ob_camera.empty_display_type = 'ARROWS'
ob_camera.color = (0.0, 0.0, 0.0, 0.0)
ob_camera.display_type = 'WIRE'
ob_camera.lineart.crease_threshold = 0.0
ob_tattahs.location = (0.0, 0.0, 0.0)
ob_tattahs.lock_rotations_4d = False
ob_tattahs.empty_display_type = 'ARROWS'
ob_tattahs.lineart.crease_threshold = 0.0
_m = ob_tattahs.modifiers.new('Subdivision', 'SUBSURF')
_m.uv_smooth = 'PRESERVE_CORNERS'
_m.levels = 2
_m = ob_tattahs.modifiers.new('Mirror', 'MIRROR')
_m.use_axis = (False, True, False)
_m.mirror_object = ob_tattahs_empty
ob_tattahs_empty.location = (0.0, 1.814, 0.0)
ob_tattahs_empty.rotation_euler = (0.0, -0.0, -0.2929)
ob_tattahs_empty.lineart.crease_threshold = 0.0

# ---- collection membership
col_collection.objects.link(ob_light)
col_collection.objects.link(ob_camera)
col_tattahs.objects.link(ob_tattahs)
col_tattahs.objects.link(ob_tattahs_empty)

# ---- scene / render settings (as saved in the file)
scene.camera = ob_camera
scene.frame_start = 1; scene.frame_end = 250; scene.frame_set(1)
scene.render.engine = 'BLENDER_EEVEE_NEXT'
scene.cycles.use_denoising = False
scene.cycles.samples = 128
scene.cycles.sampling_pattern = 'TABULATED_SOBOL'
scene.cycles.use_adaptive_sampling = False
scene.cycles.use_light_tree = False
scene.view_settings.view_transform = 'Filmic'
bpy.context.view_layer.update()
